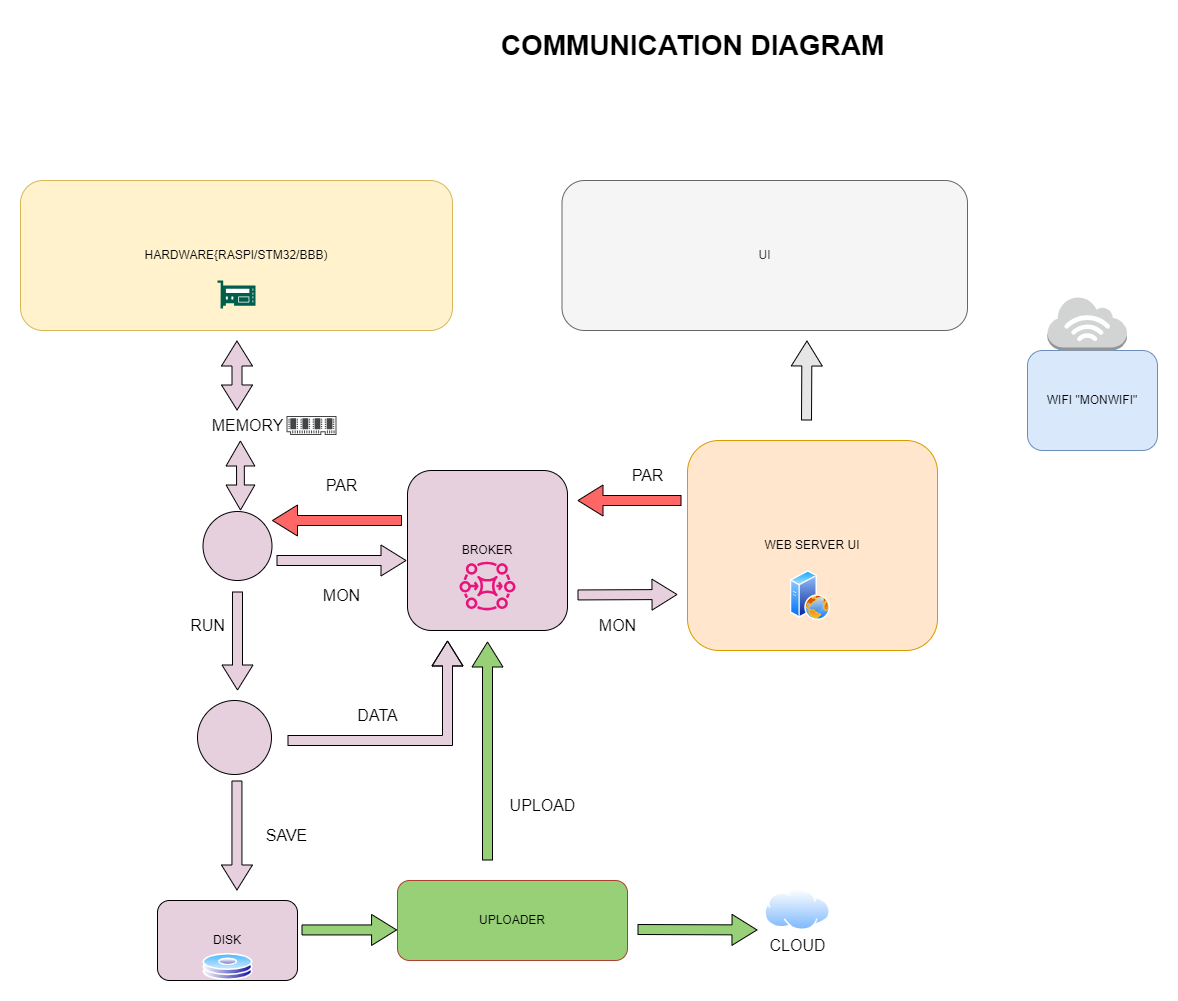

The diagram above was exported from draw.io. Its source (the exported page's mxGraphModel, read from the mxfile embedded in the PNG):
<mxGraphModel dx="4387" dy="969" grid="0" gridSize="10" guides="1" tooltips="1" connect="1" arrows="1" fold="1" page="0" pageScale="1" pageWidth="827" pageHeight="1169" math="0" shadow="0">
  <root>
    <mxCell id="0" />
    <mxCell id="1" parent="0" />
    <mxCell id="n-bBvOomd2vRB4usB5eP-1" value="UPLOADER" style="rounded=1;whiteSpace=wrap;html=1;fillColor=#97D077;strokeColor=#ae4132;" vertex="1" parent="1">
      <mxGeometry x="-450" y="1670" width="230" height="80" as="geometry" />
    </mxCell>
    <mxCell id="n-bBvOomd2vRB4usB5eP-2" value="" style="shape=flexArrow;endArrow=classic;html=1;rounded=0;fontSize=12;startSize=8;endSize=8;curved=1;fillColor=#97D077;" edge="1" parent="1">
      <mxGeometry width="50" height="50" relative="1" as="geometry">
        <mxPoint x="-210" y="1719" as="sourcePoint" />
        <mxPoint x="-89.99999999999999" y="1719.44" as="targetPoint" />
      </mxGeometry>
    </mxCell>
    <mxCell id="n-bBvOomd2vRB4usB5eP-3" value="CLOUD" style="text;html=1;align=center;verticalAlign=middle;resizable=0;points=[];autosize=1;strokeColor=none;fillColor=none;fontSize=16;" vertex="1" parent="1">
      <mxGeometry x="-90" y="1720" width="80" height="30" as="geometry" />
    </mxCell>
    <mxCell id="n-bBvOomd2vRB4usB5eP-4" value="BROKER" style="rounded=1;whiteSpace=wrap;html=1;fillColor=#E6D0DE;strokeColor=#000000;" vertex="1" parent="1">
      <mxGeometry x="-440" y="1260" width="160" height="160" as="geometry" />
    </mxCell>
    <mxCell id="n-bBvOomd2vRB4usB5eP-5" value="" style="ellipse;whiteSpace=wrap;html=1;aspect=fixed;fillColor=#E6D0DE;" vertex="1" parent="1">
      <mxGeometry x="-644.5" y="1301" width="69" height="69" as="geometry" />
    </mxCell>
    <mxCell id="n-bBvOomd2vRB4usB5eP-6" value="" style="ellipse;whiteSpace=wrap;html=1;aspect=fixed;fillColor=#E6D0DE;" vertex="1" parent="1">
      <mxGeometry x="-650" y="1490" width="74" height="74" as="geometry" />
    </mxCell>
    <mxCell id="n-bBvOomd2vRB4usB5eP-7" value="" style="shape=flexArrow;endArrow=classic;html=1;rounded=0;fontSize=12;startSize=8;endSize=8;curved=1;fillColor=#E6D0DE;" edge="1" parent="1">
      <mxGeometry width="50" height="50" relative="1" as="geometry">
        <mxPoint x="-610.56" y="1570" as="sourcePoint" />
        <mxPoint x="-610.56" y="1680" as="targetPoint" />
      </mxGeometry>
    </mxCell>
    <mxCell id="n-bBvOomd2vRB4usB5eP-8" value="SAVE" style="text;html=1;align=center;verticalAlign=middle;resizable=0;points=[];autosize=1;strokeColor=none;fillColor=none;fontSize=16;" vertex="1" parent="1">
      <mxGeometry x="-596" y="1610" width="70" height="30" as="geometry" />
    </mxCell>
    <mxCell id="n-bBvOomd2vRB4usB5eP-9" value="" style="shape=flexArrow;endArrow=classic;html=1;rounded=0;fontSize=12;startSize=8;endSize=8;curved=1;fillColor=#E6D0DE;" edge="1" parent="1">
      <mxGeometry width="50" height="50" relative="1" as="geometry">
        <mxPoint x="-571" y="1350" as="sourcePoint" />
        <mxPoint x="-441" y="1350" as="targetPoint" />
      </mxGeometry>
    </mxCell>
    <mxCell id="n-bBvOomd2vRB4usB5eP-10" value="MON" style="text;html=1;align=center;verticalAlign=middle;resizable=0;points=[];autosize=1;strokeColor=none;fillColor=none;fontSize=16;" vertex="1" parent="1">
      <mxGeometry x="-536" y="1370" width="60" height="30" as="geometry" />
    </mxCell>
    <mxCell id="n-bBvOomd2vRB4usB5eP-11" value="" style="shape=flexArrow;endArrow=classic;html=1;rounded=0;fontSize=12;startSize=8;endSize=8;curved=1;fillColor=#E6D0DE;" edge="1" parent="1">
      <mxGeometry width="50" height="50" relative="1" as="geometry">
        <mxPoint x="-560" y="1530" as="sourcePoint" />
        <mxPoint x="-400" y="1430" as="targetPoint" />
        <Array as="points">
          <mxPoint x="-400" y="1530" />
        </Array>
      </mxGeometry>
    </mxCell>
    <mxCell id="n-bBvOomd2vRB4usB5eP-12" value="DATA" style="text;html=1;align=center;verticalAlign=middle;resizable=0;points=[];autosize=1;strokeColor=none;fillColor=none;fontSize=16;" vertex="1" parent="1">
      <mxGeometry x="-500" y="1490" width="60" height="30" as="geometry" />
    </mxCell>
    <mxCell id="n-bBvOomd2vRB4usB5eP-13" value="" style="shape=flexArrow;endArrow=classic;html=1;rounded=0;fontSize=12;startSize=8;endSize=8;curved=1;fillColor=#E6D0DE;" edge="1" parent="1">
      <mxGeometry width="50" height="50" relative="1" as="geometry">
        <mxPoint x="-610" y="1381" as="sourcePoint" />
        <mxPoint x="-610" y="1480" as="targetPoint" />
      </mxGeometry>
    </mxCell>
    <mxCell id="n-bBvOomd2vRB4usB5eP-14" value="RUN" style="text;html=1;align=center;verticalAlign=middle;resizable=0;points=[];autosize=1;strokeColor=none;fillColor=none;fontSize=16;" vertex="1" parent="1">
      <mxGeometry x="-670" y="1400" width="60" height="30" as="geometry" />
    </mxCell>
    <mxCell id="n-bBvOomd2vRB4usB5eP-15" value="WEB SERVER UI" style="rounded=1;whiteSpace=wrap;html=1;fillColor=#ffe6cc;strokeColor=#d79b00;" vertex="1" parent="1">
      <mxGeometry x="-160" y="1230" width="250" height="210" as="geometry" />
    </mxCell>
    <mxCell id="n-bBvOomd2vRB4usB5eP-16" value="UI" style="rounded=1;whiteSpace=wrap;html=1;fillColor=#f5f5f5;fontColor=#333333;strokeColor=#666666;" vertex="1" parent="1">
      <mxGeometry x="-285.5" y="970" width="405.5" height="150" as="geometry" />
    </mxCell>
    <mxCell id="n-bBvOomd2vRB4usB5eP-17" value="WIFI &quot;MONWIFI&quot;" style="rounded=1;whiteSpace=wrap;html=1;fillColor=#dae8fc;strokeColor=#6c8ebf;" vertex="1" parent="1">
      <mxGeometry x="180" y="1140" width="130" height="100" as="geometry" />
    </mxCell>
    <mxCell id="n-bBvOomd2vRB4usB5eP-18" value="" style="shape=flexArrow;endArrow=classic;html=1;rounded=0;fontSize=12;startSize=8;endSize=8;curved=1;fillColor=#E6E6E6;" edge="1" parent="1">
      <mxGeometry width="50" height="50" relative="1" as="geometry">
        <mxPoint x="-41" y="1210" as="sourcePoint" />
        <mxPoint x="-40.56" y="1130" as="targetPoint" />
      </mxGeometry>
    </mxCell>
    <mxCell id="n-bBvOomd2vRB4usB5eP-19" value="" style="shape=flexArrow;endArrow=classic;html=1;rounded=0;fontSize=12;startSize=8;endSize=8;curved=1;fillColor=#E6D0DE;" edge="1" parent="1">
      <mxGeometry width="50" height="50" relative="1" as="geometry">
        <mxPoint x="-270" y="1384.44" as="sourcePoint" />
        <mxPoint x="-170" y="1384" as="targetPoint" />
      </mxGeometry>
    </mxCell>
    <mxCell id="n-bBvOomd2vRB4usB5eP-20" value="MON" style="text;html=1;align=center;verticalAlign=middle;resizable=0;points=[];autosize=1;strokeColor=none;fillColor=none;fontSize=16;" vertex="1" parent="1">
      <mxGeometry x="-260" y="1400" width="60" height="30" as="geometry" />
    </mxCell>
    <mxCell id="n-bBvOomd2vRB4usB5eP-21" value="HARDWARE{RASPI/STM32/BBB)" style="rounded=1;whiteSpace=wrap;html=1;fillColor=#fff2cc;strokeColor=#d6b656;" vertex="1" parent="1">
      <mxGeometry x="-827" y="970" width="432" height="150" as="geometry" />
    </mxCell>
    <mxCell id="n-bBvOomd2vRB4usB5eP-22" value="DISK" style="rounded=1;whiteSpace=wrap;html=1;fillColor=#E6D0DE;strokeColor=#000000;" vertex="1" parent="1">
      <mxGeometry x="-690" y="1690" width="140" height="80" as="geometry" />
    </mxCell>
    <mxCell id="n-bBvOomd2vRB4usB5eP-23" value="" style="shape=flexArrow;endArrow=classic;html=1;rounded=0;fontSize=12;startSize=8;endSize=8;curved=1;fillColor=#97D077;" edge="1" parent="1">
      <mxGeometry width="50" height="50" relative="1" as="geometry">
        <mxPoint x="-546" y="1719.44" as="sourcePoint" />
        <mxPoint x="-450.42" y="1719.44" as="targetPoint" />
      </mxGeometry>
    </mxCell>
    <mxCell id="n-bBvOomd2vRB4usB5eP-24" value="" style="shape=flexArrow;endArrow=classic;html=1;rounded=0;fontSize=12;startSize=8;endSize=8;curved=1;fillColor=#FF6666;" edge="1" parent="1">
      <mxGeometry width="50" height="50" relative="1" as="geometry">
        <mxPoint x="-166" y="1290" as="sourcePoint" />
        <mxPoint x="-270" y="1290" as="targetPoint" />
      </mxGeometry>
    </mxCell>
    <mxCell id="n-bBvOomd2vRB4usB5eP-25" value="PAR" style="text;html=1;align=center;verticalAlign=middle;resizable=0;points=[];autosize=1;strokeColor=none;fillColor=none;fontSize=16;" vertex="1" parent="1">
      <mxGeometry x="-230" y="1250" width="60" height="30" as="geometry" />
    </mxCell>
    <mxCell id="n-bBvOomd2vRB4usB5eP-26" value="" style="shape=flexArrow;endArrow=classic;html=1;rounded=0;fontSize=12;startSize=8;endSize=8;curved=1;fillColor=#FF6666;" edge="1" parent="1">
      <mxGeometry width="50" height="50" relative="1" as="geometry">
        <mxPoint x="-445.5" y="1310" as="sourcePoint" />
        <mxPoint x="-575.5" y="1310" as="targetPoint" />
      </mxGeometry>
    </mxCell>
    <mxCell id="n-bBvOomd2vRB4usB5eP-27" value="PAR" style="text;html=1;align=center;verticalAlign=middle;resizable=0;points=[];autosize=1;strokeColor=none;fillColor=none;fontSize=16;" vertex="1" parent="1">
      <mxGeometry x="-536" y="1260" width="60" height="30" as="geometry" />
    </mxCell>
    <mxCell id="n-bBvOomd2vRB4usB5eP-28" value="MEMORY" style="text;html=1;align=center;verticalAlign=middle;resizable=0;points=[];autosize=1;strokeColor=none;fillColor=none;fontSize=16;" vertex="1" parent="1">
      <mxGeometry x="-650" y="1200" width="100" height="30" as="geometry" />
    </mxCell>
    <mxCell id="n-bBvOomd2vRB4usB5eP-29" value="" style="shape=flexArrow;endArrow=classic;startArrow=classic;html=1;rounded=0;fontSize=12;startSize=8;endSize=8;curved=1;fillColor=#E6D0DE;" edge="1" parent="1">
      <mxGeometry width="100" height="100" relative="1" as="geometry">
        <mxPoint x="-610.45" y="1200" as="sourcePoint" />
        <mxPoint x="-610.5600000000001" y="1130" as="targetPoint" />
      </mxGeometry>
    </mxCell>
    <mxCell id="n-bBvOomd2vRB4usB5eP-30" value="" style="shape=flexArrow;endArrow=classic;startArrow=classic;html=1;rounded=0;fontSize=12;startSize=8;endSize=8;curved=1;width=7.777777777777778;fillColor=#E6D0DE;" edge="1" parent="1">
      <mxGeometry width="100" height="100" relative="1" as="geometry">
        <mxPoint x="-607" y="1300" as="sourcePoint" />
        <mxPoint x="-607.11" y="1230" as="targetPoint" />
      </mxGeometry>
    </mxCell>
    <mxCell id="n-bBvOomd2vRB4usB5eP-31" value="" style="shape=flexArrow;endArrow=classic;html=1;rounded=0;fontSize=12;startSize=8;endSize=8;curved=1;fillColor=#97D077;" edge="1" parent="1">
      <mxGeometry width="50" height="50" relative="1" as="geometry">
        <mxPoint x="-360" y="1650" as="sourcePoint" />
        <mxPoint x="-360" y="1431" as="targetPoint" />
      </mxGeometry>
    </mxCell>
    <mxCell id="n-bBvOomd2vRB4usB5eP-32" value="UPLOAD" style="text;html=1;align=center;verticalAlign=middle;resizable=0;points=[];autosize=1;strokeColor=none;fillColor=none;fontSize=16;" vertex="1" parent="1">
      <mxGeometry x="-350" y="1580" width="90" height="30" as="geometry" />
    </mxCell>
    <mxCell id="n-bBvOomd2vRB4usB5eP-33" value="" style="outlineConnect=0;dashed=0;verticalLabelPosition=bottom;verticalAlign=top;align=center;html=1;shape=mxgraph.aws3.internet_3;fillColor=#D2D3D3;gradientColor=none;" vertex="1" parent="1">
      <mxGeometry x="200" y="1086" width="79.5" height="54" as="geometry" />
    </mxCell>
    <mxCell id="n-bBvOomd2vRB4usB5eP-34" value="" style="image;aspect=fixed;perimeter=ellipsePerimeter;html=1;align=center;shadow=0;dashed=0;spacingTop=3;image=img/lib/active_directory/internet_cloud.svg;" vertex="1" parent="1">
      <mxGeometry x="-82.93" y="1678.5" width="65.87" height="41.5" as="geometry" />
    </mxCell>
    <mxCell id="n-bBvOomd2vRB4usB5eP-35" value="" style="image;aspect=fixed;perimeter=ellipsePerimeter;html=1;align=center;shadow=0;dashed=0;spacingTop=3;image=img/lib/active_directory/hard_disk.svg;" vertex="1" parent="1">
      <mxGeometry x="-644.5" y="1743" width="50" height="27" as="geometry" />
    </mxCell>
    <mxCell id="n-bBvOomd2vRB4usB5eP-36" value="" style="sketch=0;pointerEvents=1;shadow=0;dashed=0;html=1;strokeColor=none;fillColor=#434445;aspect=fixed;labelPosition=center;verticalLabelPosition=bottom;verticalAlign=top;align=center;outlineConnect=0;shape=mxgraph.vvd.memory;" vertex="1" parent="1">
      <mxGeometry x="-561" y="1205.5" width="50" height="19" as="geometry" />
    </mxCell>
    <mxCell id="n-bBvOomd2vRB4usB5eP-37" value="" style="sketch=0;pointerEvents=1;shadow=0;dashed=0;html=1;strokeColor=none;fillColor=#005F4B;labelPosition=center;verticalLabelPosition=bottom;verticalAlign=top;align=center;outlineConnect=0;shape=mxgraph.veeam2.hardware_controller;" vertex="1" parent="1">
      <mxGeometry x="-630" y="1070" width="38" height="28.000000000000004" as="geometry" />
    </mxCell>
    <mxCell id="n-bBvOomd2vRB4usB5eP-38" value="" style="sketch=0;outlineConnect=0;fontColor=#232F3E;gradientColor=none;fillColor=#E7157B;strokeColor=none;dashed=0;verticalLabelPosition=bottom;verticalAlign=top;align=center;html=1;fontSize=12;fontStyle=0;aspect=fixed;pointerEvents=1;shape=mxgraph.aws4.mq_broker;" vertex="1" parent="1">
      <mxGeometry x="-387.98" y="1350.5" width="55.96" height="49.5" as="geometry" />
    </mxCell>
    <mxCell id="n-bBvOomd2vRB4usB5eP-39" value="" style="image;aspect=fixed;perimeter=ellipsePerimeter;html=1;align=center;shadow=0;dashed=0;spacingTop=3;image=img/lib/active_directory/web_server.svg;" vertex="1" parent="1">
      <mxGeometry x="-57.06" y="1360" width="40" height="50" as="geometry" />
    </mxCell>
    <mxCell id="n-bBvOomd2vRB4usB5eP-40" value="COMMUNICATION DIAGRAM" style="text;html=1;align=center;verticalAlign=middle;resizable=0;points=[];autosize=1;strokeColor=none;fillColor=none;fontSize=28;fontStyle=1" vertex="1" parent="1">
      <mxGeometry x="-355.5" y="810" width="400" height="50" as="geometry" />
    </mxCell>
  </root>
</mxGraphModel>